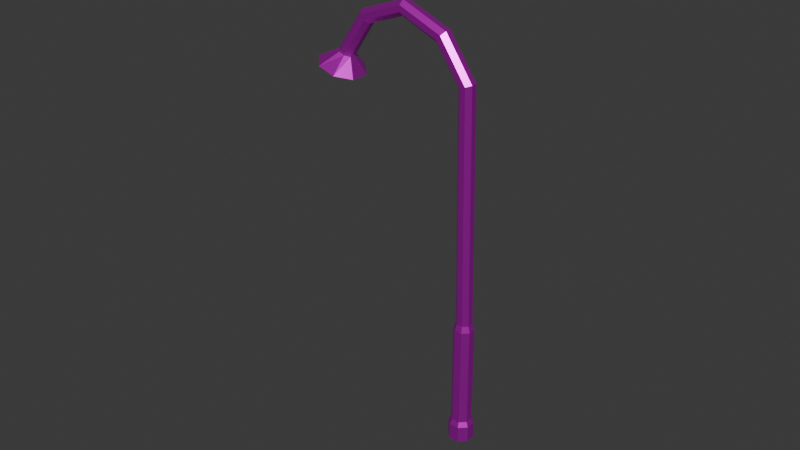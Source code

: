# Source: FarolaLOD1.blend  (saved by Blender 4.0.36; exported with 4.5.12 LTS)
import bpy
from mathutils import Matrix  # noqa: F401  (used for matrix-valued properties, if any)

bpy.ops.wm.read_factory_settings(use_empty=True)
scene = bpy.context.scene
scene.name = 'Scene'

# ---- collections
col_collection = bpy.data.collections.new('Collection'); scene.collection.children.link(col_collection)

# ---- images (referenced by path relative to the original .blend; pixels are not part of the script)
import os
ASSET_DIR = os.environ.get("B2B_ASSET_DIR", "")  # directory of the original .blend (textures are referenced by path, not embedded)
HERE = os.path.dirname(os.path.abspath(__file__))  # packed textures are extracted next to this script under _unpacked/

def load_image(name, relpath, width, height, colorspace="sRGB"):
    """Load a texture the original file referenced (path relative to the .blend, or extracted next to this script)."""
    p = next((c for c in (os.path.join(HERE, relpath), os.path.join(ASSET_DIR, relpath)) if relpath and os.path.exists(c)), "")
    if p:
        img = bpy.data.images.load(p, check_existing=True)
        img.name = name
    else:  # same state as the original file: an image datablock whose file is absent (Cycles renders it pink)
        img = bpy.data.images.new(name, width, height)
        img.source = "FILE"
        img.filepath = "//" + (relpath or name)
    img.colorspace_settings.name = colorspace
    return img
img_cylinder_png = load_image('Cylinder.png', 'Cylinder.png', 1024, 1024, 'sRGB')

# ---- materials (node trees are filled in below, after node groups)
mat_materialfarola = bpy.data.materials.new('MaterialFarola')
mat_materialfarola.use_transparent_shadow = False

# ---- material node trees
mat_materialfarola.use_nodes = True; mat_materialfarola.node_tree.nodes.clear()
_N = mat_materialfarola.node_tree.nodes; _L = mat_materialfarola.node_tree.links
n0 = _N.new('ShaderNodeBsdfPrincipled'); n0.name = 'Principled BSDF'; n0.location = (10, 300)
n0.inputs[1].default_value = 0.8408
n0.inputs[2].default_value = 0.3235
n0.inputs[3].default_value = 1.45
n1 = _N.new('ShaderNodeOutputMaterial'); n1.name = 'Material Output'; n1.location = (300, 300)
n2 = _N.new('ShaderNodeTexImage'); n2.name = 'Image Texture'; n2.location = (-281, 243)
n2.image = img_cylinder_png
_L.new(n0.outputs[0], n1.inputs[0])
_L.new(n2.outputs[0], n0.inputs[0])
n1.is_active_output = True

# ---- world
world_world = bpy.data.worlds.new('World'); scene.world = world_world
world_world.use_nodes = True; world_world.node_tree.nodes.clear()
_N = world_world.node_tree.nodes; _L = world_world.node_tree.links
n0 = _N.new('ShaderNodeOutputWorld'); n0.name = 'World Output'; n0.location = (300, 300)
n1 = _N.new('ShaderNodeBackground'); n1.name = 'Background'; n1.location = (10, 300)
n1.inputs[0].default_value = (0.05088, 0.05088, 0.05088, 1.0)
_L.new(n1.outputs[0], n0.inputs[0])
n0.is_active_output = True
world_world.color = (0.05088, 0.05088, 0.05088)
world_world.use_sun_shadow = False
world_world.sun_shadow_jitter_overblur = 0.0

# ---- meshes
me_cylinder = bpy.data.meshes.new('Cylinder')
me_cylinder.from_pydata([(0.06913, 0.1669, 0.0), (0.1669, 0.06913, 0.0), (0.1669, -0.06913, 0.0), (0.06913, -0.1669, 0.0), (-0.06913, -0.1669, 0.0), (-0.1669, -0.06913, 0.0), (-0.1669, 0.06913, 0.0), (-0.06913, 0.1669, 0.0), (0.04375, 0.1056, 8.0), (0.05544, 0.1339, 2.0), (0.05544, 0.1339, 0.5704), (0.1056, 0.04375, 8.0), (0.1339, 0.05544, 2.0), (0.1339, 0.05544, 0.5704), (0.1056, -0.04375, 8.0), (0.1339, -0.05544, 2.0), (0.1339, -0.05544, 0.5704), (0.04375, -0.1056, 8.0), (0.05544, -0.1339, 2.0), (0.05544, -0.1339, 0.5704), (-0.04375, -0.1056, 8.0), (-0.05544, -0.1339, 2.0), (-0.05544, -0.1339, 0.5704), (-0.1056, -0.04375, 8.0), (-0.1339, -0.05544, 2.0), (-0.1339, -0.05544, 0.5704), (-0.1056, 0.04375, 8.0), (-0.1339, 0.05544, 2.0), (-0.1339, 0.05544, 0.5704), (-0.04375, 0.1056, 8.0), (-0.05544, 0.1339, 2.0), (-0.05544, 0.1339, 0.5704), (0.04375, 0.1056, 2.09), (0.1056, 0.04375, 2.09), (0.1056, -0.04375, 2.09), (0.04375, -0.1056, 2.09), (-0.04375, -0.1056, 2.09), (-0.1056, -0.04375, 2.09), (-0.1056, 0.04375, 2.09), (-0.04375, 0.1056, 2.09), (0.06913, 0.1669, 0.5), (0.1669, 0.06913, 0.5), (0.1669, -0.06913, 0.5), (0.06913, -0.1669, 0.5), (-0.06913, -0.1669, 0.5), (-0.1669, -0.06913, 0.5), (-0.1669, 0.06913, 0.5), (-0.06913, 0.1669, 0.5), (-0.1298, 0.3134, 8.219), (-0.3134, 0.1298, 8.219), (-0.3134, -0.1298, 8.219), (-0.1298, -0.3134, 8.219), (0.1298, -0.3134, 8.219), (0.3134, -0.1298, 8.219), (0.3134, 0.1298, 8.219), (0.1298, 0.3134, 8.219), (-0.1055, 0.2547, 8.219), (-0.2547, 0.1055, 8.219), (-0.2547, -0.1055, 8.219), (-0.1055, -0.2547, 8.219), (0.1055, -0.2547, 8.219), (0.2547, -0.1055, 8.219), (0.2547, 0.1055, 8.219), (0.1055, 0.2547, 8.219), (-0.03279, 0.07916, 8.027), (-0.07916, 0.03279, 8.027), (-0.07916, -0.03279, 8.027), (-0.03279, -0.07916, 8.027), (0.03279, -0.07916, 8.027), (0.07916, -0.03279, 8.027), (0.07916, 0.03279, 8.027), (0.03279, 0.07916, 8.027), (0.04375, 0.1056, 7.343), (0.04375, 0.1056, 6.687), (0.04375, 0.1056, 6.03), (0.04375, 0.1056, 5.373), (0.1056, 0.04375, 7.343), (0.1056, 0.04375, 6.687), (0.1056, 0.04375, 6.03), (0.1056, 0.04375, 5.373), (0.1056, -0.04375, 7.343), (0.1056, -0.04375, 6.687), (0.1056, -0.04375, 6.03), (0.1056, -0.04375, 5.373), (0.04375, -0.1056, 7.343), (0.04375, -0.1056, 6.687), (0.04375, -0.1056, 6.03), (0.04375, -0.1056, 5.373), (-0.04375, -0.1056, 7.343), (-0.04375, -0.1056, 6.687), (-0.04375, -0.1056, 6.03), (-0.04375, -0.1056, 5.373), (-0.1056, -0.04375, 7.343), (-0.1056, -0.04375, 6.687), (-0.1056, -0.04375, 6.03), (-0.1056, -0.04375, 5.373), (-0.1056, 0.04375, 7.343), (-0.1056, 0.04375, 6.687), (-0.1056, 0.04375, 6.03), (-0.1056, 0.04375, 5.373), (-0.04375, 0.1056, 7.343), (-0.04375, 0.1056, 6.687), (-0.04375, 0.1056, 6.03), (-0.04375, 0.1056, 5.373)], [], [(65, 57, 56, 64), (50, 49, 57, 58), (66, 58, 57, 65), (50, 58, 59, 51), (66, 67, 59, 58), (52, 51, 59, 60), (68, 60, 59, 67), (16, 19, 18, 15), (42, 43, 19, 16), (13, 16, 15, 12), (41, 42, 16, 13), (1, 2, 42, 41), (2, 3, 43, 42), (17, 20, 51, 52), (87, 35, 36, 91), (20, 23, 50, 51), (91, 36, 37, 95), (26, 49, 50, 23), (12, 15, 34, 33), (40, 41, 13, 10), (25, 28, 27, 24), (53, 54, 11, 14), (4, 5, 45, 44), (22, 25, 24, 21), (3, 4, 44, 43), (19, 22, 21, 18), (6, 7, 47, 46), (15, 18, 35, 34), (28, 31, 30, 27), (52, 53, 14, 17), (5, 6, 46, 45), (21, 24, 37, 36), (9, 12, 33, 32), (43, 44, 22, 19), (18, 21, 36, 35), (46, 47, 31, 28), (61, 53, 52, 60), (27, 30, 39, 38), (69, 61, 60, 68), (45, 46, 28, 25), (61, 62, 54, 53), (24, 27, 38, 37), (61, 69, 70, 62), (44, 45, 25, 22), (9, 32, 39, 30), (40, 10, 31, 47), (10, 9, 30, 31), (0, 40, 47, 7), (48, 29, 8, 55), (71, 64, 56, 63), (63, 56, 48, 55), (57, 49, 48, 56), (48, 49, 26, 29), (83, 34, 35, 87), (10, 13, 12, 9), (0, 1, 41, 40), (70, 71, 63, 62), (54, 55, 8, 11), (72, 76, 11, 8), (75, 79, 78, 74), (74, 78, 77, 73), (73, 77, 76, 72), (23, 92, 96, 26), (92, 93, 97, 96), (93, 94, 98, 97), (94, 95, 99, 98), (95, 37, 38, 99), (26, 96, 100, 29), (96, 97, 101, 100), (97, 98, 102, 101), (98, 99, 103, 102), (99, 38, 39, 103), (8, 29, 100, 72), (72, 100, 101, 73), (73, 101, 102, 74), (74, 102, 103, 75), (103, 39, 32, 75), (20, 88, 92, 23), (88, 89, 93, 92), (89, 90, 94, 93), (90, 91, 95, 94), (79, 33, 34, 83), (17, 84, 88, 20), (84, 85, 89, 88), (85, 86, 90, 89), (86, 87, 91, 90), (14, 80, 84, 17), (80, 81, 85, 84), (81, 82, 86, 85), (82, 83, 87, 86), (79, 75, 32, 33), (11, 76, 80, 14), (76, 77, 81, 80), (77, 78, 82, 81), (78, 79, 83, 82), (62, 63, 55, 54), (64, 71, 70, 69, 68, 67, 66, 65)])
_uv = me_cylinder.uv_layers.new(name='UVMap')
_uv.uv.foreach_set('vector', [0.4312, 0.04005, 0.4312, 0.04005, 0.4456, 0.04004, 0.4456, 0.04004, 0.496, 0.04004, 0.4312, 0.04005, 0.4312, 0.04005, 0.496, 0.04004, 0.496, 0.04004, 0.496, 0.04004, 0.4312, 0.04005, 0.4312, 0.04005, 0.496, 0.04004, 0.496, 0.04004, 0.4816, 0.04005, 0.4816, 0.04005, 0.496, 0.04004, 0.4816, 0.04005, 0.4816, 0.04005, 0.496, 0.04004, 0.5349, 0.04004, 0.4816, 0.04005, 0.4816, 0.04005, 0.5349, 0.04004, 0.5349, 0.04004, 0.5349, 0.04004, 0.4816, 0.04005, 0.4816, 0.04005, 0.5237, 1.255, 0.5392, 1.255, 0.5728, 1.026, 0.5442, 1.026, 0.5249, 1.267, 0.5442, 1.267, 0.5392, 1.255, 0.5237, 1.255, 0.583, 1.254, 0.5237, 1.255, 0.5442, 1.026, 0.6556, 1.025, 0.5862, 1.266, 0.5249, 1.267, 0.5237, 1.255, 0.583, 1.254, 0.5858, 1.35, 0.5249, 1.351, 0.5249, 1.267, 0.5862, 1.266, 0.5249, 1.351, 0.5442, 1.35, 0.5442, 1.267, 0.5249, 1.267, 0.5349, 0.04004, 0.4816, 0.04005, 0.4816, 0.04005, 0.5349, 0.04004, 0.5483, 0.0528, 0.5649, 0.9978, 0.4665, 0.9983, 0.4749, 0.05281, 0.4816, 0.04005, 0.496, 0.04004, 0.496, 0.04004, 0.4816, 0.04005, 0.4749, 0.05281, 0.4665, 0.9983, 0.4931, 0.9981, 0.4947, 0.0528, 0.4312, 0.04005, 0.4312, 0.04005, 0.496, 0.04004, 0.496, 0.04004, 0.6556, 1.025, 0.5442, 1.026, 0.5424, 0.9983, 0.6505, 0.9966, 0.5635, 1.266, 0.5862, 1.266, 0.583, 1.254, 0.5647, 1.254, 0.4988, 1.255, 0.4302, 1.255, 0.3717, 1.026, 0.4983, 1.026, 0.5227, 0.04005, 0.5862, 0.04004, 0.5862, 0.04004, 0.5227, 0.04005, 0.4794, 1.351, 0.5021, 1.351, 0.5021, 1.267, 0.4794, 1.267, 0.4806, 1.255, 0.4988, 1.255, 0.4983, 1.026, 0.4647, 1.026, 0.5442, 1.35, 0.4794, 1.351, 0.4794, 1.267, 0.5442, 1.267, 0.5392, 1.255, 0.4806, 1.255, 0.4647, 1.026, 0.5728, 1.026, 0.429, 1.351, 0.4517, 1.351, 0.4517, 1.267, 0.429, 1.267, 0.5442, 1.026, 0.5728, 1.026, 0.5649, 0.9978, 0.5424, 0.9983, 0.4302, 1.255, 0.4484, 1.255, 0.4054, 1.026, 0.3717, 1.026, 0.5349, 0.04004, 0.5227, 0.04005, 0.5227, 0.04005, 0.5349, 0.04004, 0.5021, 1.351, 0.429, 1.351, 0.429, 1.267, 0.5021, 1.267, 0.4647, 1.026, 0.4983, 1.026, 0.4931, 0.9981, 0.4665, 0.9983, 0.622, 1.025, 0.6556, 1.025, 0.6505, 0.9966, 0.6239, 0.9967, 0.5442, 1.267, 0.4794, 1.267, 0.4806, 1.255, 0.5392, 1.255, 0.5728, 1.026, 0.4647, 1.026, 0.4665, 0.9983, 0.5649, 0.9978, 0.429, 1.267, 0.4517, 1.267, 0.4484, 1.255, 0.4302, 1.255, 0.5227, 0.04005, 0.5227, 0.04005, 0.5349, 0.04004, 0.5349, 0.04004, 0.3717, 1.026, 0.4054, 1.026, 0.4001, 0.9981, 0.3736, 0.9983, 0.5227, 0.04005, 0.5227, 0.04005, 0.5349, 0.04004, 0.5349, 0.04004, 0.5021, 1.267, 0.429, 1.267, 0.4302, 1.255, 0.4988, 1.255, 0.5227, 0.04005, 0.5862, 0.04004, 0.5862, 0.04004, 0.5227, 0.04005, 0.4983, 1.026, 0.3717, 1.026, 0.3736, 0.9983, 0.4931, 0.9981, 0.5227, 0.04005, 0.5227, 0.04005, 0.5862, 0.04004, 0.5862, 0.04004, 0.4794, 1.267, 0.5021, 1.267, 0.4988, 1.255, 0.4806, 1.255, 0.622, 1.025, 0.6239, 0.9967, 0.4001, 0.9981, 0.4054, 1.026, 0.5635, 1.266, 0.5647, 1.254, 0.4484, 1.255, 0.4517, 1.267, 0.5647, 1.254, 0.622, 1.025, 0.4054, 1.026, 0.4484, 1.255, 0.5631, 1.35, 0.5635, 1.266, 0.4517, 1.267, 0.4517, 1.351, 0.4456, 0.04004, 0.4456, 0.04004, 0.5718, 0.04004, 0.5718, 0.04004, 0.5718, 0.04004, 0.4456, 0.04004, 0.4456, 0.04004, 0.5718, 0.04004, 0.5718, 0.04004, 0.4456, 0.04004, 0.4456, 0.04004, 0.5718, 0.04004, 0.4312, 0.04005, 0.4312, 0.04005, 0.4456, 0.04004, 0.4456, 0.04004, 0.4456, 0.04004, 0.4312, 0.04005, 0.4312, 0.04005, 0.4456, 0.04004, 0.5315, 0.05281, 0.5424, 0.9983, 0.5649, 0.9978, 0.5483, 0.0528, 0.5647, 1.254, 0.583, 1.254, 0.6556, 1.025, 0.622, 1.025, 0.5631, 1.35, 0.5858, 1.35, 0.5862, 1.266, 0.5635, 1.266, 0.5862, 0.04004, 0.5718, 0.04004, 0.5718, 0.04004, 0.5862, 0.04004, 0.5862, 0.04004, 0.5718, 0.04004, 0.5718, 0.04004, 0.5862, 0.04004, 0.5776, 0.04323, 0.5934, 0.04323, 0.5862, 0.04004, 0.5718, 0.04004, 0.595, 0.05278, 0.6148, 0.05278, 0.6077, 0.0496, 0.5892, 0.0496, 0.5892, 0.0496, 0.6077, 0.0496, 0.6005, 0.04641, 0.5834, 0.04641, 0.5834, 0.04641, 0.6005, 0.04641, 0.5934, 0.04323, 0.5776, 0.04323, 0.496, 0.04004, 0.4956, 0.04323, 0.4248, 0.04324, 0.4312, 0.04005, 0.4956, 0.04323, 0.4953, 0.04642, 0.4184, 0.04643, 0.4248, 0.04324, 0.4953, 0.04642, 0.495, 0.04961, 0.412, 0.04962, 0.4184, 0.04643, 0.495, 0.04961, 0.4947, 0.0528, 0.4056, 0.05281, 0.412, 0.04962, 0.4947, 0.0528, 0.4931, 0.9981, 0.3736, 0.9983, 0.4056, 0.05281, 0.4312, 0.04005, 0.4248, 0.04324, 0.4405, 0.04323, 0.4456, 0.04004, 0.4248, 0.04324, 0.4184, 0.04643, 0.4355, 0.04642, 0.4405, 0.04323, 0.4184, 0.04643, 0.412, 0.04962, 0.4304, 0.04961, 0.4355, 0.04642, 0.412, 0.04962, 0.4056, 0.05281, 0.4254, 0.0528, 0.4304, 0.04961, 0.4056, 0.05281, 0.3736, 0.9983, 0.4001, 0.9981, 0.4254, 0.0528, 0.5718, 0.04004, 0.4456, 0.04004, 0.4405, 0.04323, 0.5776, 0.04323, 0.5776, 0.04323, 0.4405, 0.04323, 0.4355, 0.04642, 0.5834, 0.04641, 0.5834, 0.04641, 0.4355, 0.04642, 0.4304, 0.04961, 0.5892, 0.0496, 0.5892, 0.0496, 0.4304, 0.04961, 0.4254, 0.0528, 0.595, 0.05278, 0.4254, 0.0528, 0.4001, 0.9981, 0.6239, 0.9967, 0.595, 0.05278, 0.4816, 0.04005, 0.4799, 0.04324, 0.4956, 0.04323, 0.496, 0.04004, 0.4799, 0.04324, 0.4782, 0.04643, 0.4953, 0.04642, 0.4956, 0.04323, 0.4782, 0.04643, 0.4765, 0.04962, 0.495, 0.04961, 0.4953, 0.04642, 0.4765, 0.04962, 0.4749, 0.05281, 0.4947, 0.0528, 0.495, 0.04961, 0.6148, 0.05278, 0.6505, 0.9966, 0.5424, 0.9983, 0.5315, 0.05281, 0.5349, 0.04004, 0.5383, 0.04323, 0.4799, 0.04324, 0.4816, 0.04005, 0.5383, 0.04323, 0.5416, 0.04642, 0.4782, 0.04643, 0.4799, 0.04324, 0.5416, 0.04642, 0.5449, 0.04961, 0.4765, 0.04962, 0.4782, 0.04643, 0.5449, 0.04961, 0.5483, 0.0528, 0.4749, 0.05281, 0.4765, 0.04962, 0.5227, 0.04005, 0.5249, 0.04324, 0.5383, 0.04323, 0.5349, 0.04004, 0.5249, 0.04324, 0.5271, 0.04643, 0.5416, 0.04642, 0.5383, 0.04323, 0.5271, 0.04643, 0.5293, 0.04962, 0.5449, 0.04961, 0.5416, 0.04642, 0.5293, 0.04962, 0.5315, 0.05281, 0.5483, 0.0528, 0.5449, 0.04961, 0.6148, 0.05278, 0.595, 0.05278, 0.6239, 0.9967, 0.6505, 0.9966, 0.5862, 0.04004, 0.5934, 0.04323, 0.5249, 0.04324, 0.5227, 0.04005, 0.5934, 0.04323, 0.6005, 0.04641, 0.5271, 0.04643, 0.5249, 0.04324, 0.6005, 0.04641, 0.6077, 0.0496, 0.5293, 0.04962, 0.5271, 0.04643, 0.6077, 0.0496, 0.6148, 0.05278, 0.5315, 0.05281, 0.5293, 0.04962, 0.5862, 0.04004, 0.5718, 0.04004, 0.5718, 0.04004, 0.5862, 0.04004, 0.4456, 0.04004, 0.5718, 0.04004, 0.5862, 0.04004, 0.5227, 0.04005, 0.5349, 0.04004, 0.4816, 0.04005, 0.496, 0.04004, 0.4312, 0.04005])
me_cylinder.materials.append(mat_materialfarola)
me_cylinder.update()

# ---- curves / text
cu_beziercurve = bpy.data.curves.new('BezierCurve', 'CURVE')
cu_beziercurve.dimensions = '3D'
_sp = cu_beziercurve.splines.new('BEZIER'); _sp.bezier_points.add(2)
_sp.bezier_points.foreach_set('co', [0.0, 0.0, 0.0, 0.0, 0.0, 4.794, -2.195, 0.0, 4.402])
_sp.bezier_points.foreach_set('handle_left', [0.0, 0.0, 1.0, 0.0, 0.0, 3.794, -1.751, 0.0, 6.804])
_sp.bezier_points.foreach_set('handle_right', [0.0, 0.0, -1.0, 0.0, 0.0, 5.794, -2.403, 0.0, 3.277])
for _p, _l, _r in zip(_sp.bezier_points, ['ALIGNED', 'ALIGNED', 'ALIGNED'], ['ALIGNED', 'ALIGNED', 'ALIGNED']): _p.handle_left_type = _l; _p.handle_right_type = _r
_sp.order_u = 0
_sp.order_v = 0
cu_beziercurve.use_path = True
cu_beziercurve.fill_mode = 'FULL'

# ---- objects
ob_cylinder = bpy.data.objects.new('Cylinder', me_cylinder)
ob_beziercurve = bpy.data.objects.new('BezierCurve', cu_beziercurve)

# ---- transforms, parenting, visibility, modifiers, constraints
ob_cylinder.location = (0.0, 0.0, 0.0)
_m = ob_cylinder.modifiers.new('Curve', 'CURVE')
_m.object = ob_beziercurve
_m.deform_axis = 'POS_Z'
ob_beziercurve.location = (0.0, 0.0, 0.0)

# ---- collection membership
col_collection.objects.link(ob_cylinder)
col_collection.objects.link(ob_beziercurve)

# ---- scene / render settings (as saved in the file)
scene.frame_start = 1; scene.frame_end = 250; scene.frame_set(1)
scene.render.engine = 'BLENDER_EEVEE_NEXT'
scene.cycles.sampling_pattern = 'TABULATED_SOBOL'
bpy.context.view_layer.update()

# ---- added for rendering (the .blend has no active camera and no usable light): camera, sun
cam_auto = bpy.data.cameras.new('AutoCamera')
cam_auto.lens = 50.0
cam_auto.sensor_width = 36.0
cam_auto.clip_end = 1000.0
ob_auto_camera = bpy.data.objects.new('AutoCamera', cam_auto)
scene.collection.objects.link(ob_auto_camera)
ob_auto_camera.location = (7.30614, -10.0842, 9.6247)
ob_auto_camera.rotation_euler = (1.09748, -7.21219e-08, 0.694738)
scene.camera = ob_auto_camera
light_auto_sun = bpy.data.lights.new('AutoSun', 'SUN')
light_auto_sun.energy = 3.0
light_auto_sun.angle = 0.0523599
ob_auto_sun = bpy.data.objects.new('AutoSun', light_auto_sun)
scene.collection.objects.link(ob_auto_sun)
ob_auto_sun.rotation_euler = (0.872665, 0.174533, 0.523599)
bpy.context.view_layer.update()
